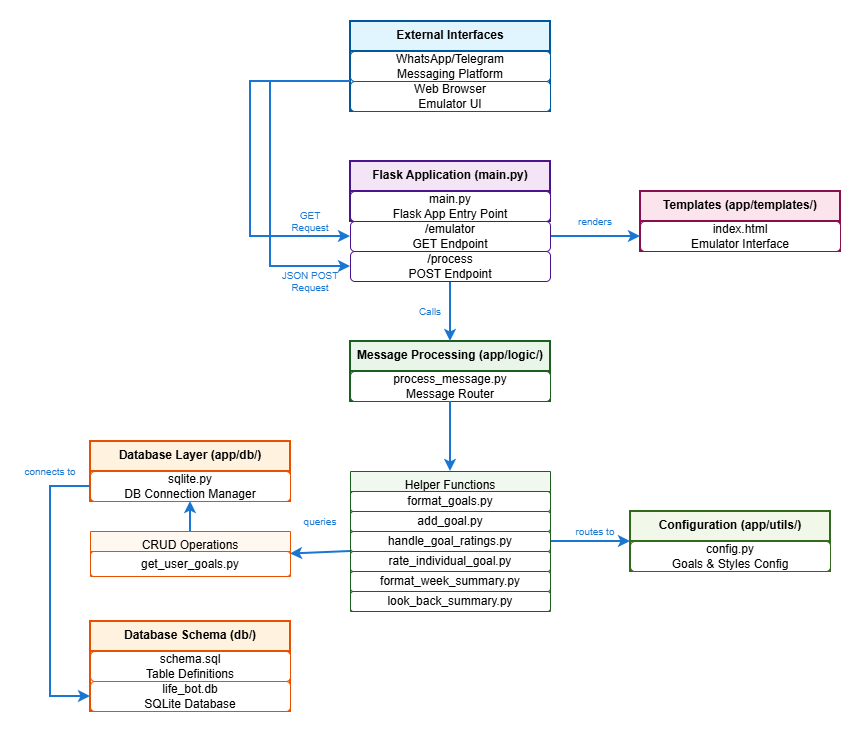

The diagram above was exported from draw.io. Its source (the exported page's mxGraphModel, read from the mxfile embedded in the PNG):
<mxGraphModel dx="1348" dy="627" grid="1" gridSize="10" guides="1" tooltips="1" connect="1" arrows="1" fold="1" page="1" pageScale="1" pageWidth="850" pageHeight="1100" math="0" shadow="0">
  <root>
    <mxCell id="0" />
    <mxCell id="1" parent="0" />
    <mxCell id="wuRgLvsVW78AwkI73b6Y-9" value="External Interfaces" style="swimlane;fontStyle=1;align=center;verticalAlign=top;childLayout=stackLayout;horizontal=1;startSize=30;horizontalStack=0;resizeParent=1;resizeParentMax=0;resizeLast=0;collapsible=0;marginBottom=0;fillColor=#e1f5fe;strokeColor=#01579b;strokeWidth=2;" vertex="1" parent="1">
      <mxGeometry x="340" y="40" width="200" height="90" as="geometry" />
    </mxCell>
    <mxCell id="wuRgLvsVW78AwkI73b6Y-10" value="WhatsApp/Telegram&#10;Messaging Platform" style="rounded=1;whiteSpace=wrap;html=1;fillColor=#ffffff;strokeColor=#01579b;" vertex="1" parent="wuRgLvsVW78AwkI73b6Y-9">
      <mxGeometry y="30" width="200" height="30" as="geometry" />
    </mxCell>
    <mxCell id="wuRgLvsVW78AwkI73b6Y-11" value="Web Browser&#10;Emulator UI" style="rounded=1;whiteSpace=wrap;html=1;fillColor=#ffffff;strokeColor=#01579b;" vertex="1" parent="wuRgLvsVW78AwkI73b6Y-9">
      <mxGeometry y="60" width="200" height="30" as="geometry" />
    </mxCell>
    <mxCell id="wuRgLvsVW78AwkI73b6Y-12" value="Flask Application (main.py)" style="swimlane;fontStyle=1;align=center;verticalAlign=top;childLayout=stackLayout;horizontal=1;startSize=30;horizontalStack=0;resizeParent=1;resizeParentMax=0;resizeLast=0;collapsible=0;marginBottom=0;fillColor=#f3e5f5;strokeColor=#4a148c;strokeWidth=2;" vertex="1" parent="1">
      <mxGeometry x="340" y="180" width="200" height="60" as="geometry" />
    </mxCell>
    <mxCell id="wuRgLvsVW78AwkI73b6Y-13" value="main.py&#10;Flask App Entry Point" style="rounded=1;whiteSpace=wrap;html=1;fillColor=#ffffff;strokeColor=#4a148c;" vertex="1" parent="wuRgLvsVW78AwkI73b6Y-12">
      <mxGeometry y="30" width="200" height="30" as="geometry" />
    </mxCell>
    <mxCell id="wuRgLvsVW78AwkI73b6Y-16" value="Message Processing (app/logic/)" style="swimlane;fontStyle=1;align=center;verticalAlign=top;childLayout=stackLayout;horizontal=1;startSize=30;horizontalStack=0;resizeParent=1;resizeParentMax=0;resizeLast=0;collapsible=0;marginBottom=0;fillColor=#e8f5e8;strokeColor=#1b5e20;strokeWidth=2;" vertex="1" parent="1">
      <mxGeometry x="340" y="360" width="200" height="60" as="geometry" />
    </mxCell>
    <mxCell id="wuRgLvsVW78AwkI73b6Y-17" value="process_message.py&#10;Message Router" style="rounded=1;whiteSpace=wrap;html=1;fillColor=#ffffff;strokeColor=#1b5e20;" vertex="1" parent="wuRgLvsVW78AwkI73b6Y-16">
      <mxGeometry y="30" width="200" height="30" as="geometry" />
    </mxCell>
    <mxCell id="wuRgLvsVW78AwkI73b6Y-25" value="Database Layer (app/db/)" style="swimlane;fontStyle=1;align=center;verticalAlign=top;childLayout=stackLayout;horizontal=1;startSize=30;horizontalStack=0;resizeParent=1;resizeParentMax=0;resizeLast=0;collapsible=0;marginBottom=0;fillColor=#fff3e0;strokeColor=#e65100;strokeWidth=2;" vertex="1" parent="1">
      <mxGeometry x="80" y="460" width="200" height="60" as="geometry" />
    </mxCell>
    <mxCell id="wuRgLvsVW78AwkI73b6Y-26" value="sqlite.py&#10;DB Connection Manager" style="rounded=1;whiteSpace=wrap;html=1;fillColor=#ffffff;strokeColor=#e65100;" vertex="1" parent="wuRgLvsVW78AwkI73b6Y-25">
      <mxGeometry y="30" width="200" height="30" as="geometry" />
    </mxCell>
    <mxCell id="wuRgLvsVW78AwkI73b6Y-29" value="Database Schema (db/)" style="swimlane;fontStyle=1;align=center;verticalAlign=top;childLayout=stackLayout;horizontal=1;startSize=30;horizontalStack=0;resizeParent=1;resizeParentMax=0;resizeLast=0;collapsible=0;marginBottom=0;fillColor=#fff3e0;strokeColor=#e65100;strokeWidth=2;" vertex="1" parent="1">
      <mxGeometry x="80" y="640" width="200" height="90" as="geometry" />
    </mxCell>
    <mxCell id="wuRgLvsVW78AwkI73b6Y-30" value="schema.sql&#10;Table Definitions" style="rounded=1;whiteSpace=wrap;html=1;fillColor=#ffffff;strokeColor=#e65100;" vertex="1" parent="wuRgLvsVW78AwkI73b6Y-29">
      <mxGeometry y="30" width="200" height="30" as="geometry" />
    </mxCell>
    <mxCell id="wuRgLvsVW78AwkI73b6Y-31" value="life_bot.db&#10;SQLite Database" style="rounded=1;whiteSpace=wrap;html=1;fillColor=#ffffff;strokeColor=#e65100;" vertex="1" parent="wuRgLvsVW78AwkI73b6Y-29">
      <mxGeometry y="60" width="200" height="30" as="geometry" />
    </mxCell>
    <mxCell id="wuRgLvsVW78AwkI73b6Y-34" value="Templates (app/templates/)" style="swimlane;fontStyle=1;align=center;verticalAlign=top;childLayout=stackLayout;horizontal=1;startSize=30;horizontalStack=0;resizeParent=1;resizeParentMax=0;resizeLast=0;collapsible=0;marginBottom=0;fillColor=#fce4ec;strokeColor=#880e4f;strokeWidth=2;" vertex="1" parent="1">
      <mxGeometry x="630" y="210" width="200" height="60" as="geometry" />
    </mxCell>
    <mxCell id="wuRgLvsVW78AwkI73b6Y-35" value="index.html&#10;Emulator Interface" style="rounded=1;whiteSpace=wrap;html=1;fillColor=#ffffff;strokeColor=#880e4f;" vertex="1" parent="wuRgLvsVW78AwkI73b6Y-34">
      <mxGeometry y="30" width="200" height="30" as="geometry" />
    </mxCell>
    <mxCell id="wuRgLvsVW78AwkI73b6Y-36" value="Configuration (app/utils/)" style="swimlane;fontStyle=1;align=center;verticalAlign=top;childLayout=stackLayout;horizontal=1;startSize=30;horizontalStack=0;resizeParent=1;resizeParentMax=0;resizeLast=0;collapsible=0;marginBottom=0;fillColor=#f1f8e9;strokeColor=#33691e;strokeWidth=2;" vertex="1" parent="1">
      <mxGeometry x="620" y="530" width="200" height="60" as="geometry" />
    </mxCell>
    <mxCell id="wuRgLvsVW78AwkI73b6Y-37" value="config.py&#10;Goals &amp; Styles Config" style="rounded=1;whiteSpace=wrap;html=1;fillColor=#ffffff;strokeColor=#33691e;" vertex="1" parent="wuRgLvsVW78AwkI73b6Y-36">
      <mxGeometry y="30" width="200" height="30" as="geometry" />
    </mxCell>
    <mxCell id="wuRgLvsVW78AwkI73b6Y-38" value="" style="endArrow=classic;html=1;rounded=0;strokeColor=#1976d2;strokeWidth=2;exitX=0;exitY=0;exitDx=0;exitDy=0;entryX=0;entryY=0.5;entryDx=0;entryDy=0;" edge="1" parent="1" source="wuRgLvsVW78AwkI73b6Y-11" target="wuRgLvsVW78AwkI73b6Y-15">
      <mxGeometry width="50" height="50" relative="1" as="geometry">
        <mxPoint x="390" y="420" as="sourcePoint" />
        <mxPoint x="200" y="300" as="targetPoint" />
        <Array as="points">
          <mxPoint x="240" y="100" />
          <mxPoint x="240" y="255" />
        </Array>
      </mxGeometry>
    </mxCell>
    <mxCell id="wuRgLvsVW78AwkI73b6Y-39" value="" style="endArrow=classic;html=1;rounded=0;strokeColor=#1976d2;strokeWidth=2;exitX=0;exitY=1;exitDx=0;exitDy=0;entryX=0;entryY=0.5;entryDx=0;entryDy=0;" edge="1" parent="1" source="wuRgLvsVW78AwkI73b6Y-10" target="wuRgLvsVW78AwkI73b6Y-14">
      <mxGeometry width="50" height="50" relative="1" as="geometry">
        <mxPoint x="390" y="420" as="sourcePoint" />
        <mxPoint x="340" y="260" as="targetPoint" />
        <Array as="points">
          <mxPoint x="260" y="100" />
          <mxPoint x="260" y="180" />
          <mxPoint x="260" y="285" />
        </Array>
      </mxGeometry>
    </mxCell>
    <mxCell id="wuRgLvsVW78AwkI73b6Y-41" value="" style="endArrow=classic;html=1;rounded=0;strokeColor=#1976d2;strokeWidth=2;exitX=1;exitY=0.5;exitDx=0;exitDy=0;entryX=0;entryY=0.5;entryDx=0;entryDy=0;" edge="1" parent="1" source="wuRgLvsVW78AwkI73b6Y-15" target="wuRgLvsVW78AwkI73b6Y-35">
      <mxGeometry width="50" height="50" relative="1" as="geometry">
        <mxPoint x="390" y="420" as="sourcePoint" />
        <mxPoint x="440" y="370" as="targetPoint" />
      </mxGeometry>
    </mxCell>
    <mxCell id="wuRgLvsVW78AwkI73b6Y-43" value="" style="endArrow=classic;html=1;rounded=0;strokeColor=#1976d2;strokeWidth=2;exitX=0;exitY=0;exitDx=0;exitDy=0;entryX=1;entryY=0.5;entryDx=0;entryDy=0;" edge="1" parent="1" source="wuRgLvsVW78AwkI73b6Y-22" target="wuRgLvsVW78AwkI73b6Y-27">
      <mxGeometry width="50" height="50" relative="1" as="geometry">
        <mxPoint x="390" y="420" as="sourcePoint" />
        <mxPoint x="440" y="370" as="targetPoint" />
      </mxGeometry>
    </mxCell>
    <mxCell id="wuRgLvsVW78AwkI73b6Y-44" value="" style="endArrow=classic;html=1;rounded=0;strokeColor=#1976d2;strokeWidth=2;" edge="1" parent="1" source="wuRgLvsVW78AwkI73b6Y-28" target="wuRgLvsVW78AwkI73b6Y-26">
      <mxGeometry width="50" height="50" relative="1" as="geometry">
        <mxPoint x="360" y="742.5" as="sourcePoint" />
        <mxPoint x="410" y="692.5" as="targetPoint" />
      </mxGeometry>
    </mxCell>
    <mxCell id="wuRgLvsVW78AwkI73b6Y-45" value="" style="endArrow=classic;html=1;rounded=0;strokeColor=#1976d2;strokeWidth=2;exitX=0;exitY=0.5;exitDx=0;exitDy=0;entryX=0;entryY=0.5;entryDx=0;entryDy=0;" edge="1" parent="1" source="wuRgLvsVW78AwkI73b6Y-26" target="wuRgLvsVW78AwkI73b6Y-31">
      <mxGeometry width="50" height="50" relative="1" as="geometry">
        <mxPoint x="360" y="720" as="sourcePoint" />
        <mxPoint x="410" y="670" as="targetPoint" />
        <Array as="points">
          <mxPoint x="40" y="505" />
          <mxPoint x="40" y="715" />
        </Array>
      </mxGeometry>
    </mxCell>
    <mxCell id="wuRgLvsVW78AwkI73b6Y-46" value="" style="endArrow=classic;html=1;rounded=0;strokeColor=#1976d2;strokeWidth=2;entryX=0;entryY=0;entryDx=0;entryDy=0;exitX=1;exitY=0.5;exitDx=0;exitDy=0;" edge="1" parent="1" source="wuRgLvsVW78AwkI73b6Y-21" target="wuRgLvsVW78AwkI73b6Y-37">
      <mxGeometry width="50" height="50" relative="1" as="geometry">
        <mxPoint x="540" y="535" as="sourcePoint" />
        <mxPoint x="20" y="620" as="targetPoint" />
      </mxGeometry>
    </mxCell>
    <mxCell id="wuRgLvsVW78AwkI73b6Y-47" value="JSON POST Request" style="text;html=1;strokeColor=none;fillColor=none;align=center;verticalAlign=middle;whiteSpace=wrap;rounded=0;fontSize=10;fontColor=#1976d2;" vertex="1" parent="1">
      <mxGeometry x="270" y="290" width="60" height="20" as="geometry" />
    </mxCell>
    <mxCell id="wuRgLvsVW78AwkI73b6Y-48" value="GET Request" style="text;html=1;strokeColor=none;fillColor=none;align=center;verticalAlign=middle;whiteSpace=wrap;rounded=0;fontSize=10;fontColor=#1976d2;" vertex="1" parent="1">
      <mxGeometry x="270" y="230" width="60" height="20" as="geometry" />
    </mxCell>
    <mxCell id="wuRgLvsVW78AwkI73b6Y-49" value="&lt;font style=&quot;font-size: 10px;&quot;&gt;Calls&lt;/font&gt;" style="text;html=1;strokeColor=none;fillColor=none;align=center;verticalAlign=middle;whiteSpace=wrap;rounded=0;fontSize=10;fontColor=#1976d2;" vertex="1" parent="1">
      <mxGeometry x="400" y="320" width="40" height="20" as="geometry" />
    </mxCell>
    <mxCell id="wuRgLvsVW78AwkI73b6Y-50" value="renders" style="text;html=1;strokeColor=none;fillColor=none;align=center;verticalAlign=middle;whiteSpace=wrap;rounded=0;fontSize=10;fontColor=#1976d2;" vertex="1" parent="1">
      <mxGeometry x="565" y="230" width="40" height="20" as="geometry" />
    </mxCell>
    <mxCell id="wuRgLvsVW78AwkI73b6Y-51" value="routes to" style="text;html=1;strokeColor=none;fillColor=none;align=center;verticalAlign=middle;whiteSpace=wrap;rounded=0;fontSize=10;fontColor=#1976d2;" vertex="1" parent="1">
      <mxGeometry x="560" y="540" width="50" height="20" as="geometry" />
    </mxCell>
    <mxCell id="wuRgLvsVW78AwkI73b6Y-54" value="connects to" style="text;html=1;strokeColor=none;fillColor=none;align=center;verticalAlign=middle;whiteSpace=wrap;rounded=0;fontSize=10;fontColor=#1976d2;" vertex="1" parent="1">
      <mxGeometry x="10" y="480" width="60" height="20" as="geometry" />
    </mxCell>
    <mxCell id="wuRgLvsVW78AwkI73b6Y-58" value="" style="endArrow=classic;html=1;rounded=0;strokeColor=#1976d2;strokeWidth=2;entryX=0.5;entryY=0;entryDx=0;entryDy=0;exitX=0.5;exitY=1;exitDx=0;exitDy=0;" edge="1" parent="1" source="wuRgLvsVW78AwkI73b6Y-14" target="wuRgLvsVW78AwkI73b6Y-16">
      <mxGeometry width="50" height="50" relative="1" as="geometry">
        <mxPoint x="500" y="350" as="sourcePoint" />
        <mxPoint x="615" y="350" as="targetPoint" />
      </mxGeometry>
    </mxCell>
    <mxCell id="wuRgLvsVW78AwkI73b6Y-65" value="queries" style="text;html=1;strokeColor=none;fillColor=none;align=center;verticalAlign=middle;whiteSpace=wrap;rounded=0;fontSize=10;fontColor=#1976d2;" vertex="1" parent="1">
      <mxGeometry x="290" y="530" width="40" height="20" as="geometry" />
    </mxCell>
    <mxCell id="wuRgLvsVW78AwkI73b6Y-15" value="/emulator&#10;GET Endpoint" style="rounded=1;whiteSpace=wrap;html=1;fillColor=#ffffff;strokeColor=#4a148c;" vertex="1" parent="1">
      <mxGeometry x="340" y="240" width="200" height="30" as="geometry" />
    </mxCell>
    <mxCell id="wuRgLvsVW78AwkI73b6Y-14" value="/process&#10;POST Endpoint" style="rounded=1;whiteSpace=wrap;html=1;fillColor=#ffffff;strokeColor=#4a148c;" vertex="1" parent="1">
      <mxGeometry x="340" y="270" width="200" height="30" as="geometry" />
    </mxCell>
    <mxCell id="wuRgLvsVW78AwkI73b6Y-18" value="Helper Functions" style="swimlane;fontStyle=0;align=center;verticalAlign=top;childLayout=stackLayout;horizontal=1;startSize=20;horizontalStack=0;resizeParent=1;resizeParentMax=0;resizeLast=0;collapsible=0;marginBottom=0;fillColor=#f0f8f0;strokeColor=#1b5e20;" vertex="1" parent="1">
      <mxGeometry x="340" y="490" width="200" height="140" as="geometry" />
    </mxCell>
    <mxCell id="wuRgLvsVW78AwkI73b6Y-19" value="format_goals.py" style="rounded=1;whiteSpace=wrap;html=1;fillColor=#ffffff;strokeColor=#1b5e20;" vertex="1" parent="wuRgLvsVW78AwkI73b6Y-18">
      <mxGeometry y="20" width="200" height="20" as="geometry" />
    </mxCell>
    <mxCell id="wuRgLvsVW78AwkI73b6Y-20" value="add_goal.py" style="rounded=1;whiteSpace=wrap;html=1;fillColor=#ffffff;strokeColor=#1b5e20;" vertex="1" parent="wuRgLvsVW78AwkI73b6Y-18">
      <mxGeometry y="40" width="200" height="20" as="geometry" />
    </mxCell>
    <mxCell id="wuRgLvsVW78AwkI73b6Y-21" value="handle_goal_ratings.py" style="rounded=1;whiteSpace=wrap;html=1;fillColor=#ffffff;strokeColor=#1b5e20;" vertex="1" parent="wuRgLvsVW78AwkI73b6Y-18">
      <mxGeometry y="60" width="200" height="20" as="geometry" />
    </mxCell>
    <mxCell id="wuRgLvsVW78AwkI73b6Y-22" value="rate_individual_goal.py" style="rounded=1;whiteSpace=wrap;html=1;fillColor=#ffffff;strokeColor=#1b5e20;" vertex="1" parent="wuRgLvsVW78AwkI73b6Y-18">
      <mxGeometry y="80" width="200" height="20" as="geometry" />
    </mxCell>
    <mxCell id="wuRgLvsVW78AwkI73b6Y-23" value="format_week_summary.py" style="rounded=1;whiteSpace=wrap;html=1;fillColor=#ffffff;strokeColor=#1b5e20;" vertex="1" parent="wuRgLvsVW78AwkI73b6Y-18">
      <mxGeometry y="100" width="200" height="20" as="geometry" />
    </mxCell>
    <mxCell id="wuRgLvsVW78AwkI73b6Y-24" value="look_back_summary.py" style="rounded=1;whiteSpace=wrap;html=1;fillColor=#ffffff;strokeColor=#1b5e20;" vertex="1" parent="wuRgLvsVW78AwkI73b6Y-18">
      <mxGeometry y="120" width="200" height="20" as="geometry" />
    </mxCell>
    <mxCell id="wuRgLvsVW78AwkI73b6Y-66" value="" style="endArrow=classic;html=1;rounded=0;strokeColor=#1976d2;strokeWidth=2;entryX=0.5;entryY=0;entryDx=0;entryDy=0;exitX=0.5;exitY=1;exitDx=0;exitDy=0;" edge="1" parent="1" source="wuRgLvsVW78AwkI73b6Y-16" target="wuRgLvsVW78AwkI73b6Y-18">
      <mxGeometry width="50" height="50" relative="1" as="geometry">
        <mxPoint x="600" y="600" as="sourcePoint" />
        <mxPoint x="715" y="550" as="targetPoint" />
      </mxGeometry>
    </mxCell>
    <mxCell id="wuRgLvsVW78AwkI73b6Y-27" value="CRUD Operations" style="swimlane;fontStyle=0;align=center;verticalAlign=top;childLayout=stackLayout;horizontal=1;startSize=20;horizontalStack=0;resizeParent=1;resizeParentMax=0;resizeLast=0;collapsible=0;marginBottom=0;fillColor=#fff8f0;strokeColor=#e65100;" vertex="1" parent="1">
      <mxGeometry x="80" y="550" width="200" height="45" as="geometry" />
    </mxCell>
    <mxCell id="wuRgLvsVW78AwkI73b6Y-28" value="get_user_goals.py" style="rounded=1;whiteSpace=wrap;html=1;fillColor=#ffffff;strokeColor=#e65100;" vertex="1" parent="wuRgLvsVW78AwkI73b6Y-27">
      <mxGeometry y="20" width="200" height="25" as="geometry" />
    </mxCell>
  </root>
</mxGraphModel>